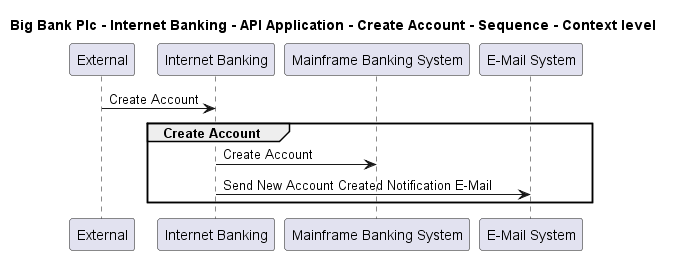

The diagram above was rendered by PlantUML. Its source (embedded in the PNG):
@startuml

title Big Bank Plc - Internet Banking - API Application - Create Account - Sequence - Context level

participant "External" as C4InterFlow.SoftwareSystems.ExternalSystem
participant "Internet Banking" as BigBankPlc.SoftwareSystems.InternetBanking
participant "Mainframe Banking System" as BigBankPlc.SoftwareSystems.MainframeBankingSystem
participant "E-Mail System" as BigBankPlc.SoftwareSystems.EMailSystem

C4InterFlow.SoftwareSystems.ExternalSystem -> BigBankPlc.SoftwareSystems.InternetBanking : Create Account
group Create Account
BigBankPlc.SoftwareSystems.InternetBanking -> BigBankPlc.SoftwareSystems.MainframeBankingSystem : Create Account
BigBankPlc.SoftwareSystems.InternetBanking -> BigBankPlc.SoftwareSystems.EMailSystem : Send New Account Created Notification E-Mail
end


@enduml